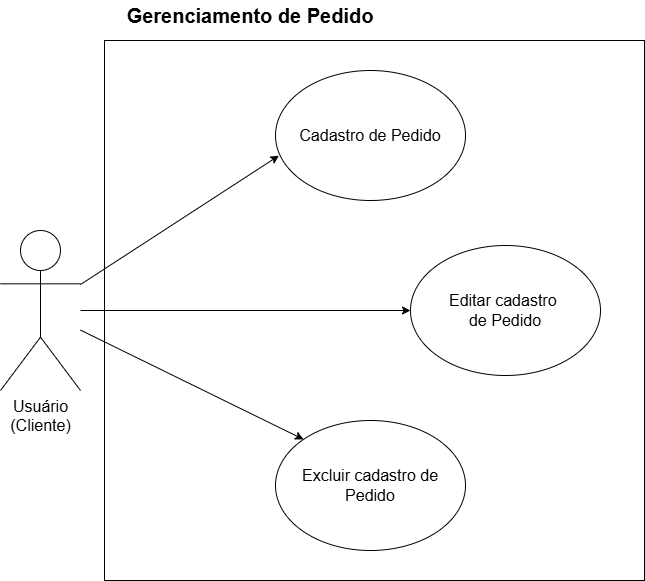

The diagram above was exported from draw.io. Its source (the exported page's mxGraphModel, read from the mxfile embedded in the PNG):
<mxGraphModel dx="1323" dy="728" grid="1" gridSize="10" guides="1" tooltips="1" connect="1" arrows="1" fold="1" page="1" pageScale="1" pageWidth="827" pageHeight="1169" math="0" shadow="0">
  <root>
    <mxCell id="0" />
    <mxCell id="1" parent="0" />
    <mxCell id="-HZ4ZoJlg3NPtfzrYyqn-1" parent="1" style="whiteSpace=wrap;html=1;aspect=fixed;" value="" vertex="1">
      <mxGeometry height="540" width="540" x="414" y="280" as="geometry" />
    </mxCell>
    <mxCell id="-HZ4ZoJlg3NPtfzrYyqn-2" parent="1" style="shape=umlActor;verticalLabelPosition=bottom;verticalAlign=top;html=1;outlineConnect=0;" value="&lt;font style=&quot;font-size: 16px;&quot;&gt;Usuário&lt;/font&gt;&lt;div&gt;&lt;font style=&quot;font-size: 16px;&quot;&gt;(Cliente)&lt;/font&gt;&lt;/div&gt;&lt;div&gt;&lt;br&gt;&lt;/div&gt;" vertex="1">
      <mxGeometry height="160" width="80" x="310" y="470" as="geometry" />
    </mxCell>
    <mxCell id="-HZ4ZoJlg3NPtfzrYyqn-3" parent="1" style="ellipse;whiteSpace=wrap;html=1;" value="&lt;font style=&quot;font-size: 16px;&quot;&gt;Cadastro de Pedido&lt;/font&gt;" vertex="1">
      <mxGeometry height="130" width="190" x="585" y="310" as="geometry" />
    </mxCell>
    <mxCell id="-HZ4ZoJlg3NPtfzrYyqn-4" parent="1" style="ellipse;whiteSpace=wrap;html=1;" value="&lt;font style=&quot;font-size: 16px;&quot;&gt;Editar cadastro&amp;nbsp;&lt;/font&gt;&lt;div&gt;&lt;font style=&quot;font-size: 16px;&quot;&gt;de Pedido&lt;/font&gt;&lt;/div&gt;" vertex="1">
      <mxGeometry height="130" width="190" x="720" y="485" as="geometry" />
    </mxCell>
    <mxCell id="-HZ4ZoJlg3NPtfzrYyqn-5" parent="1" style="ellipse;whiteSpace=wrap;html=1;" value="&lt;font style=&quot;font-size: 16px;&quot;&gt;Excluir cadastro de Pedido&lt;/font&gt;" vertex="1">
      <mxGeometry height="130" width="190" x="585" y="660" as="geometry" />
    </mxCell>
    <mxCell id="-HZ4ZoJlg3NPtfzrYyqn-7" edge="1" parent="1" source="-HZ4ZoJlg3NPtfzrYyqn-2" style="endArrow=classic;html=1;rounded=0;entryX=0.018;entryY=0.655;entryDx=0;entryDy=0;entryPerimeter=0;" target="-HZ4ZoJlg3NPtfzrYyqn-3" value="">
      <mxGeometry height="50" relative="1" width="50" as="geometry">
        <mxPoint x="1070" y="690" as="sourcePoint" />
        <mxPoint x="1120" y="640" as="targetPoint" />
      </mxGeometry>
    </mxCell>
    <mxCell id="-HZ4ZoJlg3NPtfzrYyqn-8" edge="1" parent="1" source="-HZ4ZoJlg3NPtfzrYyqn-2" style="endArrow=classic;html=1;rounded=0;entryX=0;entryY=0.5;entryDx=0;entryDy=0;" target="-HZ4ZoJlg3NPtfzrYyqn-4" value="">
      <mxGeometry height="50" relative="1" width="50" as="geometry">
        <mxPoint x="1070" y="690" as="sourcePoint" />
        <mxPoint x="1120" y="640" as="targetPoint" />
      </mxGeometry>
    </mxCell>
    <mxCell id="-HZ4ZoJlg3NPtfzrYyqn-9" edge="1" parent="1" source="-HZ4ZoJlg3NPtfzrYyqn-2" style="endArrow=classic;html=1;rounded=0;entryX=0;entryY=0;entryDx=0;entryDy=0;" target="-HZ4ZoJlg3NPtfzrYyqn-5" value="">
      <mxGeometry height="50" relative="1" width="50" as="geometry">
        <mxPoint x="1070" y="690" as="sourcePoint" />
        <mxPoint x="1120" y="640" as="targetPoint" />
      </mxGeometry>
    </mxCell>
    <mxCell id="-HZ4ZoJlg3NPtfzrYyqn-16" parent="1" style="text;html=1;whiteSpace=wrap;strokeColor=none;fillColor=none;align=center;verticalAlign=middle;rounded=0;" value="&lt;font style=&quot;font-size: 20px;&quot;&gt;&lt;b&gt;Gerenciamento de Pedido&lt;/b&gt;&lt;/font&gt;" vertex="1">
      <mxGeometry height="30" width="260" x="430" y="240" as="geometry" />
    </mxCell>
  </root>
</mxGraphModel>